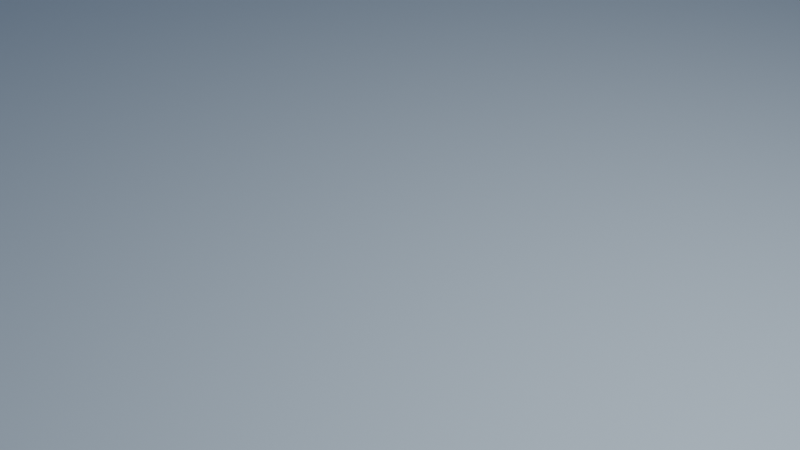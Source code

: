 # Source: raster_background.blend  (saved by Blender 2.81.16; exported with 4.5.12 LTS)
import bpy
from mathutils import Matrix  # noqa: F401  (used for matrix-valued properties, if any)

bpy.ops.wm.read_factory_settings(use_empty=True)
scene = bpy.context.scene
scene.name = 'Scene'

# ---- collections
col_collection = bpy.data.collections.new('Collection'); scene.collection.children.link(col_collection)

# ---- images (referenced by path relative to the original .blend; pixels are not part of the script)
import os
ASSET_DIR = os.environ.get("B2B_ASSET_DIR", "")  # directory of the original .blend (textures are referenced by path, not embedded)
HERE = os.path.dirname(os.path.abspath(__file__))  # packed textures are extracted next to this script under _unpacked/

def load_image(name, relpath, width, height, colorspace="sRGB"):
    """Load a texture the original file referenced (path relative to the .blend, or extracted next to this script)."""
    p = next((c for c in (os.path.join(HERE, relpath), os.path.join(ASSET_DIR, relpath)) if relpath and os.path.exists(c)), "")
    if p:
        img = bpy.data.images.load(p, check_existing=True)
        img.name = name
    else:  # same state as the original file: an image datablock whose file is absent (Cycles renders it pink)
        img = bpy.data.images.new(name, width, height)
        img.source = "FILE"
        img.filepath = "//" + (relpath or name)
    img.colorspace_settings.name = colorspace
    return img
img_raster100_png = load_image('raster100.png', 'raster100.png', 1024, 1024, 'sRGB')

# ---- materials (node trees are filled in below, after node groups)
mat_material_001 = bpy.data.materials.new('Material.001')

# ---- material node trees
mat_material_001.use_nodes = True; mat_material_001.node_tree.nodes.clear()
_N = mat_material_001.node_tree.nodes; _L = mat_material_001.node_tree.links
n0 = _N.new('ShaderNodeMapping'); n0.name = 'Mapping'; n0.location = (-1094, 203)
n0.inputs[3].default_value = (100.0, 100.0, 100.0)
n1 = _N.new('ShaderNodeUVMap'); n1.name = 'UV Map'; n1.location = (-1279, 203)
n2 = _N.new('ShaderNodeTexImage'); n2.name = 'Image Texture'; n2.location = (-909, 205)
n2.width = 226
n2.image = img_raster100_png
n3 = _N.new('ShaderNodeMix'); n3.name = 'Mix'; n3.location = (-411, 57)
n3.data_type = 'RGBA'
n3.blend_type = 'MULTIPLY'
n4 = _N.new('ShaderNodeBsdfPrincipled'); n4.name = 'Principled BSDF'; n4.location = (-200, 125)
n4.distribution = 'GGX'
n4.subsurface_method = 'BURLEY'
n4.inputs[2].default_value = 0.7
n4.inputs[3].default_value = 1.45
n4.inputs[27].default_value = (0.0, 0.0, 0.0, 1.0)
n4.inputs[28].default_value = 1.0
n5 = _N.new('ShaderNodeOutputMaterial'); n5.name = 'Material Output'; n5.location = (133, 155)
n6 = _N.new('ShaderNodeRGB'); n6.name = 'RGB'; n6.location = (-655, -28)
n6.outputs[0].default_value = (0.7678, 0.8927, 0.9331, 1.0)
n7 = _N.new('ShaderNodeRGB'); n7.name = 'RGB.001'; n7.location = (-655, -213)
n7.outputs[0].default_value = (0.1597, 0.1293, 0.1789, 0.0)
_L.new(n6.outputs[0], n3.inputs[6])
_L.new(n7.outputs[0], n3.inputs[7])
_L.new(n0.outputs[0], n2.inputs[0])
_L.new(n3.outputs[2], n4.inputs[0])
_L.new(n2.outputs[0], n3.inputs[0])
_L.new(n1.outputs[0], n0.inputs[0])
_L.new(n4.outputs[0], n5.inputs[0])
n5.is_active_output = True

# ---- world
world_world = bpy.data.worlds.new('World'); scene.world = world_world
world_world.use_nodes = True; world_world.node_tree.nodes.clear()
_N = world_world.node_tree.nodes; _L = world_world.node_tree.links
n0 = _N.new('ShaderNodeOutputWorld'); n0.name = 'World Output'; n0.location = (300, 300)
n1 = _N.new('ShaderNodeBackground'); n1.name = 'Background'; n1.location = (10, 300)
n2 = _N.new('ShaderNodeTexSky'); n2.name = 'Sky Texture'; n2.location = (-190, 280)
n2.sky_type = 'HOSEK_WILKIE'
n2.sun_elevation = 1.571
_L.new(n1.outputs[0], n0.inputs[0])
_L.new(n2.outputs[0], n1.inputs[0])
n0.is_active_output = True
world_world.color = (0.05088, 0.05088, 0.05088)
world_world.use_sun_shadow = False
world_world.sun_shadow_jitter_overblur = 0.0

# ---- cameras
cam_camera = bpy.data.cameras.new('Camera')
cam_camera.clip_end = 100.0
cam_camera.ortho_scale = 7.314
cam_camera.dof.use_dof = True
cam_camera.dof.aperture_fstop = 2.0
cam_camera.dof.aperture_blades = 5
cam_camera.dof.aperture_rotation = 0.7854

# ---- lights
light_light = bpy.data.lights.new('Light', 'AREA')
light_light.transmission_factor = 0.0
light_light.energy = 392.7
light_light.shadow_soft_size = 1.358
light_light.shadow_maximum_resolution = 0.006
light_light.use_absolute_resolution = True
light_light.shape = 'RECTANGLE'
light_light.size = 1.358
light_light.size_y = 1.145

# ---- meshes
me_plane = bpy.data.meshes.new('Plane')
me_plane.from_pydata([(-25.0, -25.0, 0.0), (25.0, -25.0, 0.0), (-25.0, 25.0, 0.0), (25.0, 25.0, 0.0)], [], [(0, 1, 3, 2)])
me_plane.polygons.foreach_set('use_smooth', [True] * 1)
_uv = me_plane.uv_layers.new(name='UVMap')
_uv.uv.foreach_set('vector', [0.0, 0.0, 1.0, 0.0, 1.0, 1.0, 0.0, 1.0])
me_plane.materials.append(mat_material_001)
me_plane.use_remesh_fix_poles = True
me_plane.use_remesh_preserve_attributes = False
me_plane.use_mirror_vertex_groups = False
me_plane.update()

# ---- objects
ob_light = bpy.data.objects.new('Light', light_light)
ob_camera = bpy.data.objects.new('Camera', cam_camera)
ob_plane = bpy.data.objects.new('Plane', me_plane)

# ---- transforms, parenting, visibility, modifiers, constraints
ob_light.location = (4.076, 1.005, 5.904)
ob_light.rotation_euler = (0.6503, 0.05522, 1.866)
ob_light.lock_rotations_4d = False
ob_light.empty_display_type = 'ARROWS'
ob_light.color = (0.0, 0.0, 0.0, 0.0)
ob_light.lineart.crease_threshold = 0.0
ob_camera.location = (3.423, -3.491, 3.426)
ob_camera.rotation_euler = (0.9547, -0.0, 0.7854)
ob_camera.lock_rotations_4d = False
ob_camera.empty_display_type = 'ARROWS'
ob_camera.color = (0.0, 0.0, 0.0, 0.0)
ob_camera.display_type = 'WIRE'
ob_camera.lineart.crease_threshold = 0.0
ob_plane.location = (0.0, 0.0, -1.124)
ob_plane.scale = (0.3, 0.3, 1.0)
ob_plane.lineart.crease_threshold = 0.0

# ---- collection membership
col_collection.objects.link(ob_light)
col_collection.objects.link(ob_camera)
col_collection.objects.link(ob_plane)

# ---- scene / render settings (as saved in the file)
scene.camera = ob_camera
scene.frame_start = 1; scene.frame_end = 2; scene.frame_set(1)
scene.render.engine = 'CYCLES'
scene.render.use_border = True
scene.render.border_min_x = 0.1949
scene.render.border_min_y = 0.004226
scene.render.border_max_x = 0.8217
scene.cycles.use_denoising = False
scene.cycles.samples = 64
scene.cycles.sampling_pattern = 'TABULATED_SOBOL'
scene.cycles.use_adaptive_sampling = False
scene.cycles.use_light_tree = False
scene.view_settings.view_transform = 'Filmic'
bpy.context.view_layer.update()
